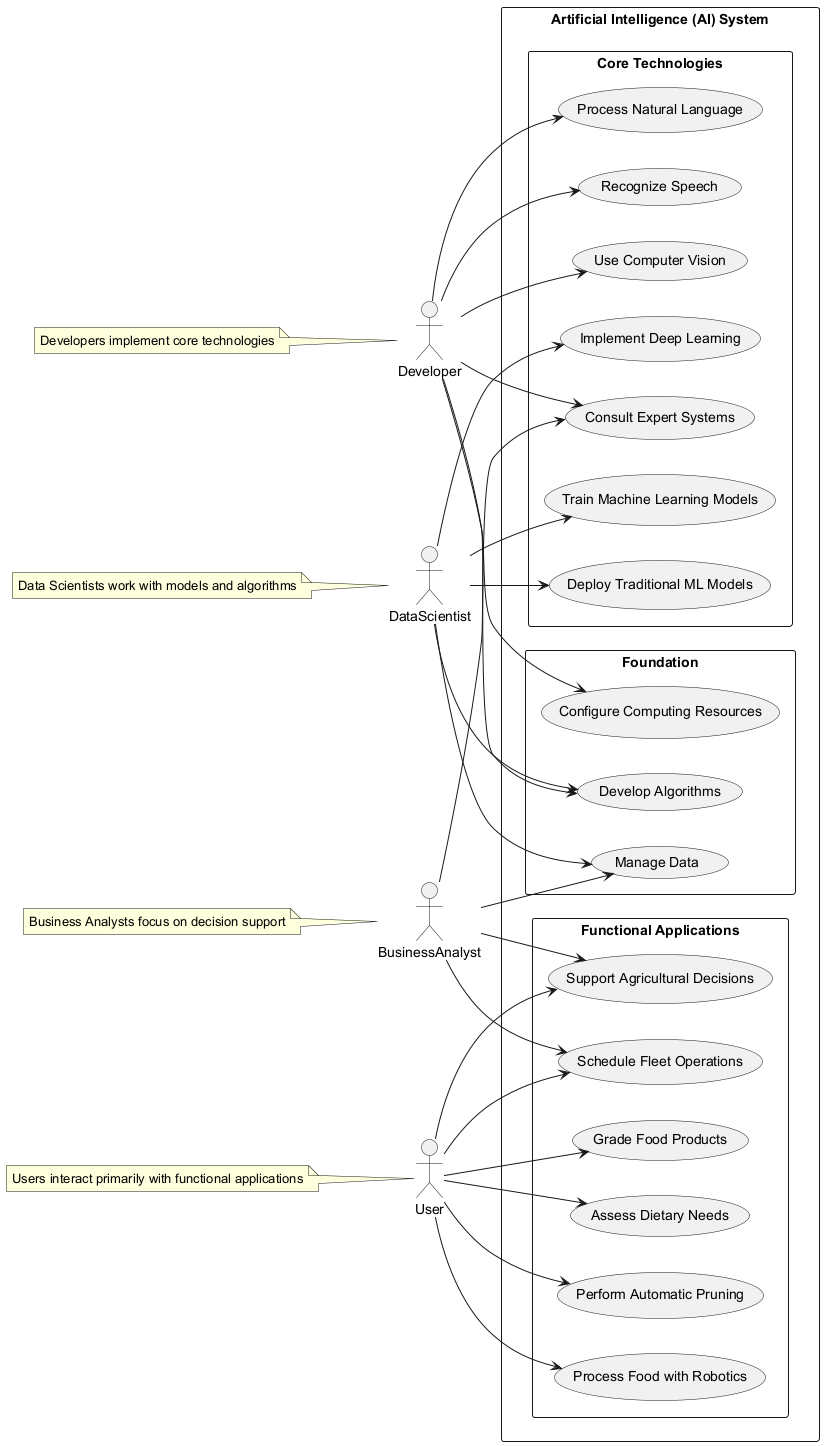

The diagram above was rendered by PlantUML. Its source (embedded in the PNG):
@startuml
left to right direction
skinparam packageStyle rectangle

actor User
actor Developer
actor DataScientist
actor BusinessAnalyst

rectangle "Artificial Intelligence (AI) System" {
  package "Foundation" {
    usecase "Manage Data" as UC1
    usecase "Develop Algorithms" as UC2
    usecase "Configure Computing Resources" as UC3
  }
  
  package "Core Technologies" {
    usecase "Train Machine Learning Models" as UC4
    usecase "Deploy Traditional ML Models" as UC5
    usecase "Implement Deep Learning" as UC6
    usecase "Use Computer Vision" as UC7
    usecase "Process Natural Language" as UC8
    usecase "Recognize Speech" as UC9
    usecase "Consult Expert Systems" as UC10
  }
  
  package "Functional Applications" {
    usecase "Grade Food Products" as UC11
    usecase "Assess Dietary Needs" as UC12
    usecase "Support Agricultural Decisions" as UC13
    usecase "Schedule Fleet Operations" as UC14
    usecase "Perform Automatic Pruning" as UC15
    usecase "Process Food with Robotics" as UC16
  }
}

User --> UC11
User --> UC12
User --> UC13
User --> UC14
User --> UC15
User --> UC16

DataScientist --> UC1
DataScientist --> UC2
DataScientist --> UC4
DataScientist --> UC5
DataScientist --> UC6

Developer --> UC2
Developer --> UC3
Developer --> UC7
Developer --> UC8
Developer --> UC9
Developer --> UC10

BusinessAnalyst --> UC1
BusinessAnalyst --> UC10
BusinessAnalyst --> UC13
BusinessAnalyst --> UC14

note "Users interact primarily with functional applications" as N1
note "Developers implement core technologies" as N2
note "Data Scientists work with models and algorithms" as N3
note "Business Analysts focus on decision support" as N4

N1 .. User
N2 .. Developer
N3 .. DataScientist
N4 .. BusinessAnalyst
@enduml